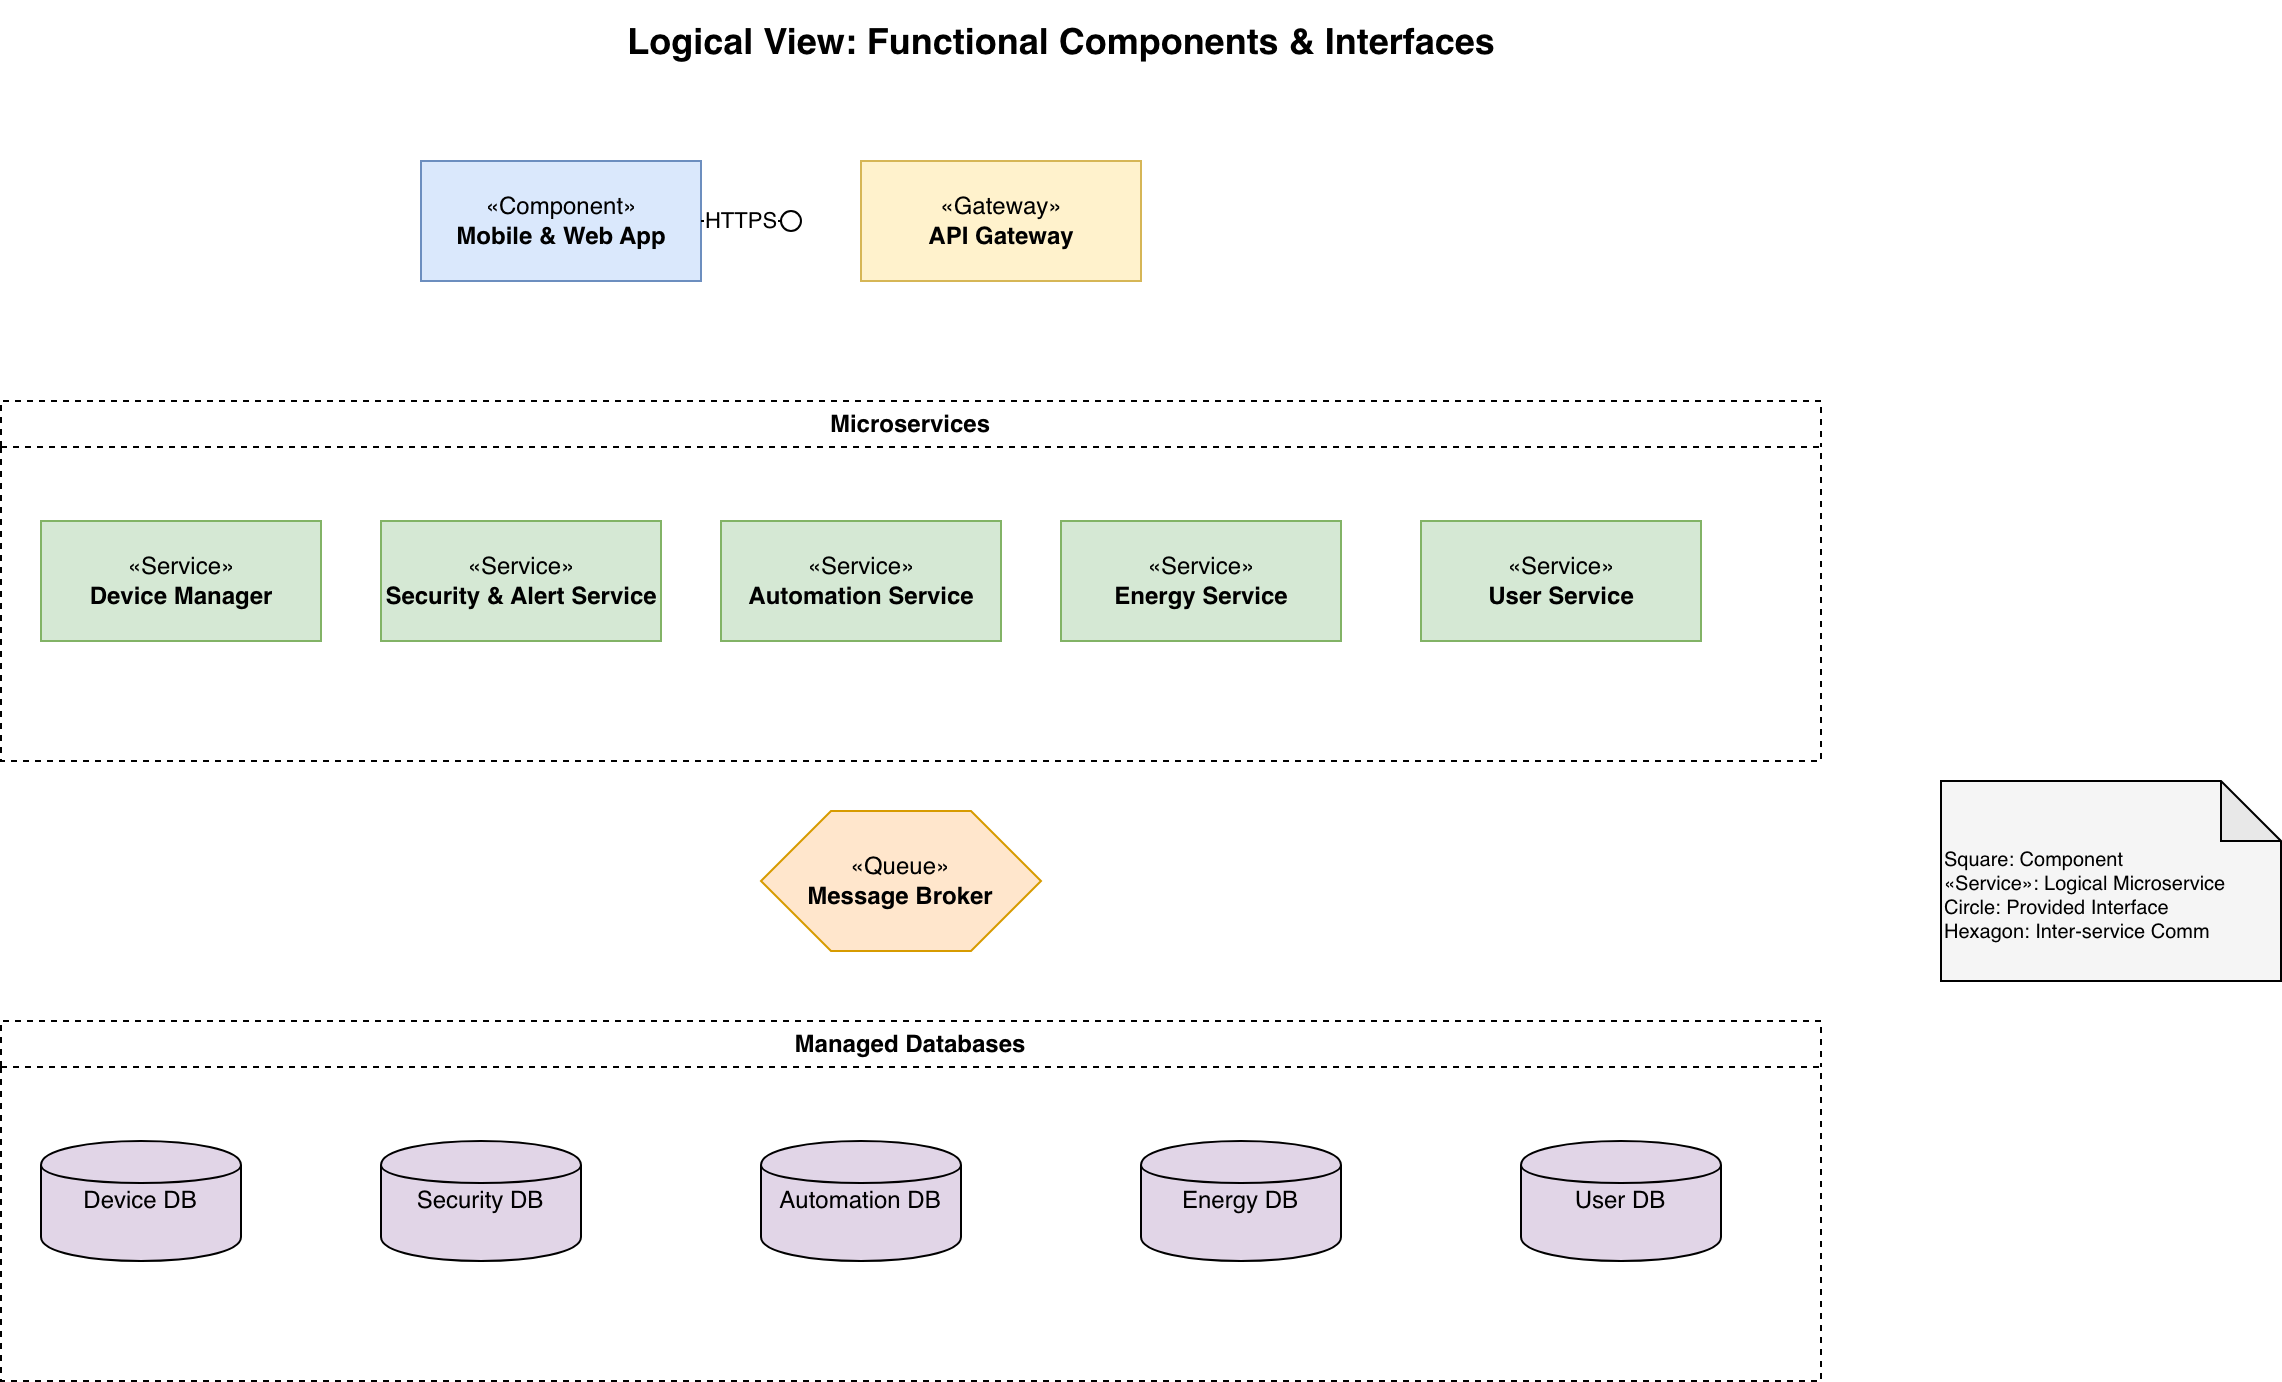

The diagram above was exported from draw.io. Its source (the exported page's mxGraphModel, read from the mxfile embedded in the PNG):
<mxGraphModel dx="1346" dy="644" grid="1" gridSize="10" guides="1" tooltips="1" connect="1" arrows="1" fold="1" page="0" pageScale="1" pageWidth="850" pageHeight="1100" math="0" shadow="0">
  <root>
    <mxCell id="0" />
    <mxCell id="1" parent="0" />
    <mxCell id="title" parent="1" style="text;html=1;align=center;verticalAlign=middle;resizable=0;points=[];autosize=1;strokeColor=none;fillColor=none;" value="&lt;b&gt;&lt;font style=&quot;font-size: 18px;&quot;&gt;Logical View: Functional Components &amp;amp; Interfaces&lt;/font&gt;&lt;/b&gt;" vertex="1">
      <mxGeometry height="40" width="460" x="150" y="20" as="geometry" />
    </mxCell>
    <mxCell id="client" parent="1" style="html=1;dropTarget=0;fillColor=#dae8fc;strokeColor=#6c8ebf;" value="«Component»&lt;br&gt;&lt;b&gt;Mobile &amp;amp; Web App&lt;/b&gt;" vertex="1">
      <mxGeometry height="60" width="140" x="60" y="100" as="geometry" />
    </mxCell>
    <mxCell id="gateway" parent="1" style="html=1;dropTarget=0;fillColor=#fff2cc;strokeColor=#d6b656;" value="«Gateway»&lt;br&gt;&lt;b&gt;API Gateway&lt;/b&gt;" vertex="1">
      <mxGeometry height="60" width="140" x="280" y="100" as="geometry" />
    </mxCell>
    <mxCell id="restInt" parent="1" style="ellipse;whiteSpace=wrap;html=1;aspect=fixed;fillColor=#ffffff;strokeColor=#000000;" value="" vertex="1">
      <mxGeometry height="10" width="10" x="240" y="125" as="geometry" />
    </mxCell>
    <mxCell id="line1" edge="1" parent="1" source="client" style="endArrow=none;html=1;exitX=1;exitY=0.5;entryX=0;entryY=0.5;" target="restInt" value="HTTPS">
      <mxGeometry relative="1" as="geometry" />
    </mxCell>
    <mxCell id="group" parent="1" style="swimlane;whiteSpace=wrap;html=1;dashed=1;fillColor=none;" value="Microservices" vertex="1">
      <mxGeometry height="180" width="910" x="-150" y="220" as="geometry" />
    </mxCell>
    <mxCell id="dm" parent="group" style="html=1;fillColor=#d5e8d4;strokeColor=#82b366;" value="«Service»&lt;br&gt;&lt;b&gt;Device Manager&lt;/b&gt;" vertex="1">
      <mxGeometry height="60" width="140" x="20" y="60" as="geometry" />
    </mxCell>
    <mxCell id="sec" parent="group" style="html=1;fillColor=#d5e8d4;strokeColor=#82b366;" value="«Service»&lt;br&gt;&lt;b&gt;Security &amp;amp; Alert Service&lt;/b&gt;" vertex="1">
      <mxGeometry height="60" width="140" x="190" y="60" as="geometry" />
    </mxCell>
    <mxCell id="auto" parent="group" style="html=1;fillColor=#d5e8d4;strokeColor=#82b366;" value="«Service»&lt;br&gt;&lt;b&gt;Automation Service&lt;/b&gt;" vertex="1">
      <mxGeometry height="60" width="140" x="360" y="60" as="geometry" />
    </mxCell>
    <mxCell id="eng" parent="group" style="html=1;fillColor=#d5e8d4;strokeColor=#82b366;" value="«Service»&lt;br&gt;&lt;b&gt;Energy Service&lt;/b&gt;" vertex="1">
      <mxGeometry height="60" width="140" x="530" y="60" as="geometry" />
    </mxCell>
    <mxCell id="XxDX87quqPikOzTt30r3-1" parent="group" style="html=1;fillColor=#d5e8d4;strokeColor=#82b366;" value="«Service»&lt;br&gt;&lt;b&gt;User Service&lt;/b&gt;" vertex="1">
      <mxGeometry height="60" width="140" x="710" y="60" as="geometry" />
    </mxCell>
    <mxCell id="broker" parent="1" style="shape=hexagon;whiteSpace=wrap;html=1;fillColor=#ffe6cc;strokeColor=#d79b00;" value="«Queue»&lt;br&gt;&lt;b&gt;Message Broker&lt;/b&gt;" vertex="1">
      <mxGeometry height="70" width="140" x="230" y="425" as="geometry" />
    </mxCell>
    <mxCell id="leg" parent="1" style="shape=note;whiteSpace=wrap;html=1;backgroundOutline=1;darkOpacity=0.05;fillColor=#f5f5f5;align=left;fontSize=10;" value="&lt;br&gt;Square: Component&lt;br&gt;«Service»: Logical Microservice&lt;br&gt;Circle: Provided Interface&lt;br&gt;Hexagon: Inter-service Comm" vertex="1">
      <mxGeometry height="100" width="170" x="820" y="410" as="geometry" />
    </mxCell>
    <mxCell id="GTCM8CmrFm6Vjd2f-UPe-6" parent="1" style="swimlane;whiteSpace=wrap;html=1;dashed=1;fillColor=none;" value="Managed Databases" vertex="1">
      <mxGeometry height="180" width="910" x="-150" y="530" as="geometry" />
    </mxCell>
    <mxCell id="GTCM8CmrFm6Vjd2f-UPe-1" parent="GTCM8CmrFm6Vjd2f-UPe-6" style="shape=cylinder;whiteSpace=wrap;html=1;fillColor=#e1d5e7;" value="Device DB" vertex="1">
      <mxGeometry height="60" width="100" x="20" y="60" as="geometry" />
    </mxCell>
    <mxCell id="GTCM8CmrFm6Vjd2f-UPe-2" parent="GTCM8CmrFm6Vjd2f-UPe-6" style="shape=cylinder;whiteSpace=wrap;html=1;fillColor=#e1d5e7;" value="Security DB" vertex="1">
      <mxGeometry height="60" width="100" x="190" y="60" as="geometry" />
    </mxCell>
    <mxCell id="GTCM8CmrFm6Vjd2f-UPe-4" parent="GTCM8CmrFm6Vjd2f-UPe-6" style="shape=cylinder;whiteSpace=wrap;html=1;fillColor=#e1d5e7;" value="Automation DB" vertex="1">
      <mxGeometry height="60" width="100" x="380" y="60" as="geometry" />
    </mxCell>
    <mxCell id="GTCM8CmrFm6Vjd2f-UPe-3" parent="GTCM8CmrFm6Vjd2f-UPe-6" style="shape=cylinder;whiteSpace=wrap;html=1;fillColor=#e1d5e7;" value="Energy DB" vertex="1">
      <mxGeometry height="60" width="100" x="570" y="60" as="geometry" />
    </mxCell>
    <mxCell id="XxDX87quqPikOzTt30r3-3" parent="GTCM8CmrFm6Vjd2f-UPe-6" style="shape=cylinder;whiteSpace=wrap;html=1;fillColor=#e1d5e7;" value="User DB" vertex="1">
      <mxGeometry height="60" width="100" x="760" y="60" as="geometry" />
    </mxCell>
  </root>
</mxGraphModel>